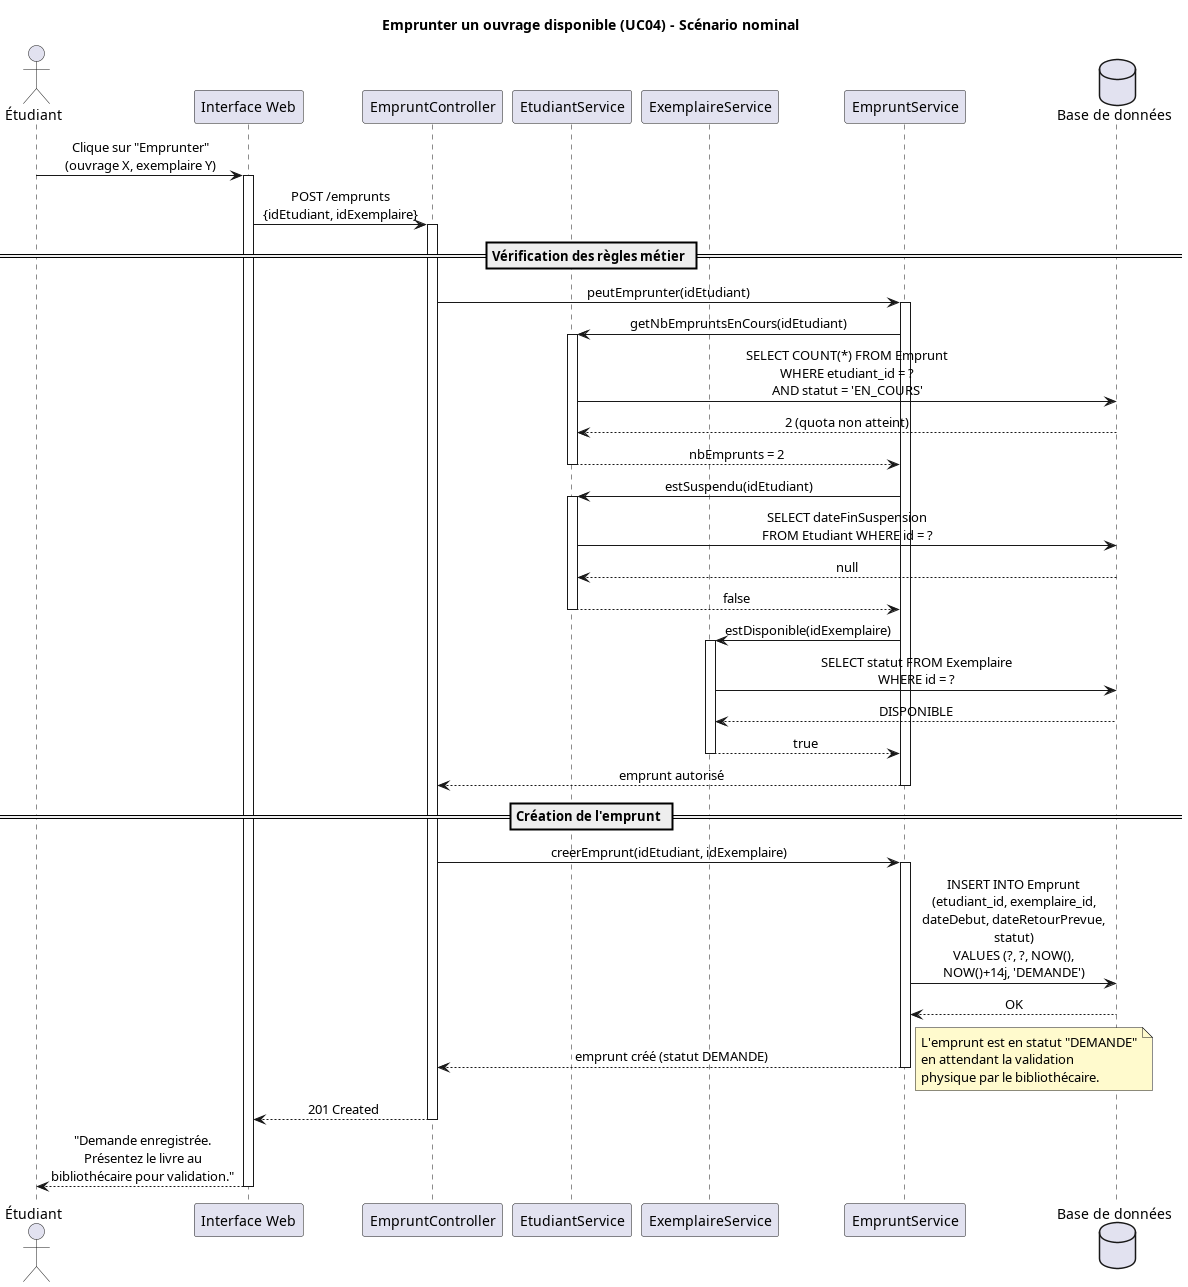

The diagram above was rendered by PlantUML. Its source (embedded in the PNG):
@startuml
skinparam sequenceMessageAlign center
skinparam responseMessageBelowArrow true

title Emprunter un ouvrage disponible (UC04) - Scénario nominal

actor "Étudiant" as E
participant "Interface Web" as UI
participant "EmpruntController" as EC
participant "EtudiantService" as ES
participant "ExemplaireService" as EXS
participant "EmpruntService" as EMS
database "Base de données" as DB

E -> UI : Clique sur "Emprunter"\n(ouvrage X, exemplaire Y)
activate UI

UI -> EC : POST /emprunts\n{idEtudiant, idExemplaire}
activate EC

== Vérification des règles métier ==

EC -> EMS : peutEmprunter(idEtudiant)
activate EMS

EMS -> ES : getNbEmpruntsEnCours(idEtudiant)
activate ES
ES -> DB : SELECT COUNT(*) FROM Emprunt\nWHERE etudiant_id = ?\nAND statut = 'EN_COURS'
DB --> ES : 2 (quota non atteint)
ES --> EMS : nbEmprunts = 2
deactivate ES

EMS -> ES : estSuspendu(idEtudiant)
activate ES
ES -> DB : SELECT dateFinSuspension\nFROM Etudiant WHERE id = ?
DB --> ES : null
ES --> EMS : false
deactivate ES

EMS -> EXS : estDisponible(idExemplaire)
activate EXS
EXS -> DB : SELECT statut FROM Exemplaire\nWHERE id = ?
DB --> EXS : DISPONIBLE
EXS --> EMS : true
deactivate EXS

EMS --> EC : emprunt autorisé
deactivate EMS

== Création de l'emprunt ==

EC -> EMS : creerEmprunt(idEtudiant, idExemplaire)
activate EMS

EMS -> DB : INSERT INTO Emprunt\n(etudiant_id, exemplaire_id,\ndateDebut, dateRetourPrevue,\nstatut)\nVALUES (?, ?, NOW(),\nNOW()+14j, 'DEMANDE')
DB --> EMS : OK

EMS --> EC : emprunt créé (statut DEMANDE)
deactivate EMS

note right #FFFACD
  L'emprunt est en statut "DEMANDE"
  en attendant la validation
  physique par le bibliothécaire.
end note

EC --> UI : 201 Created
deactivate EC

UI --> E : "Demande enregistrée.\nPrésentez le livre au\nbibliothécaire pour validation."
deactivate UI

@enduml